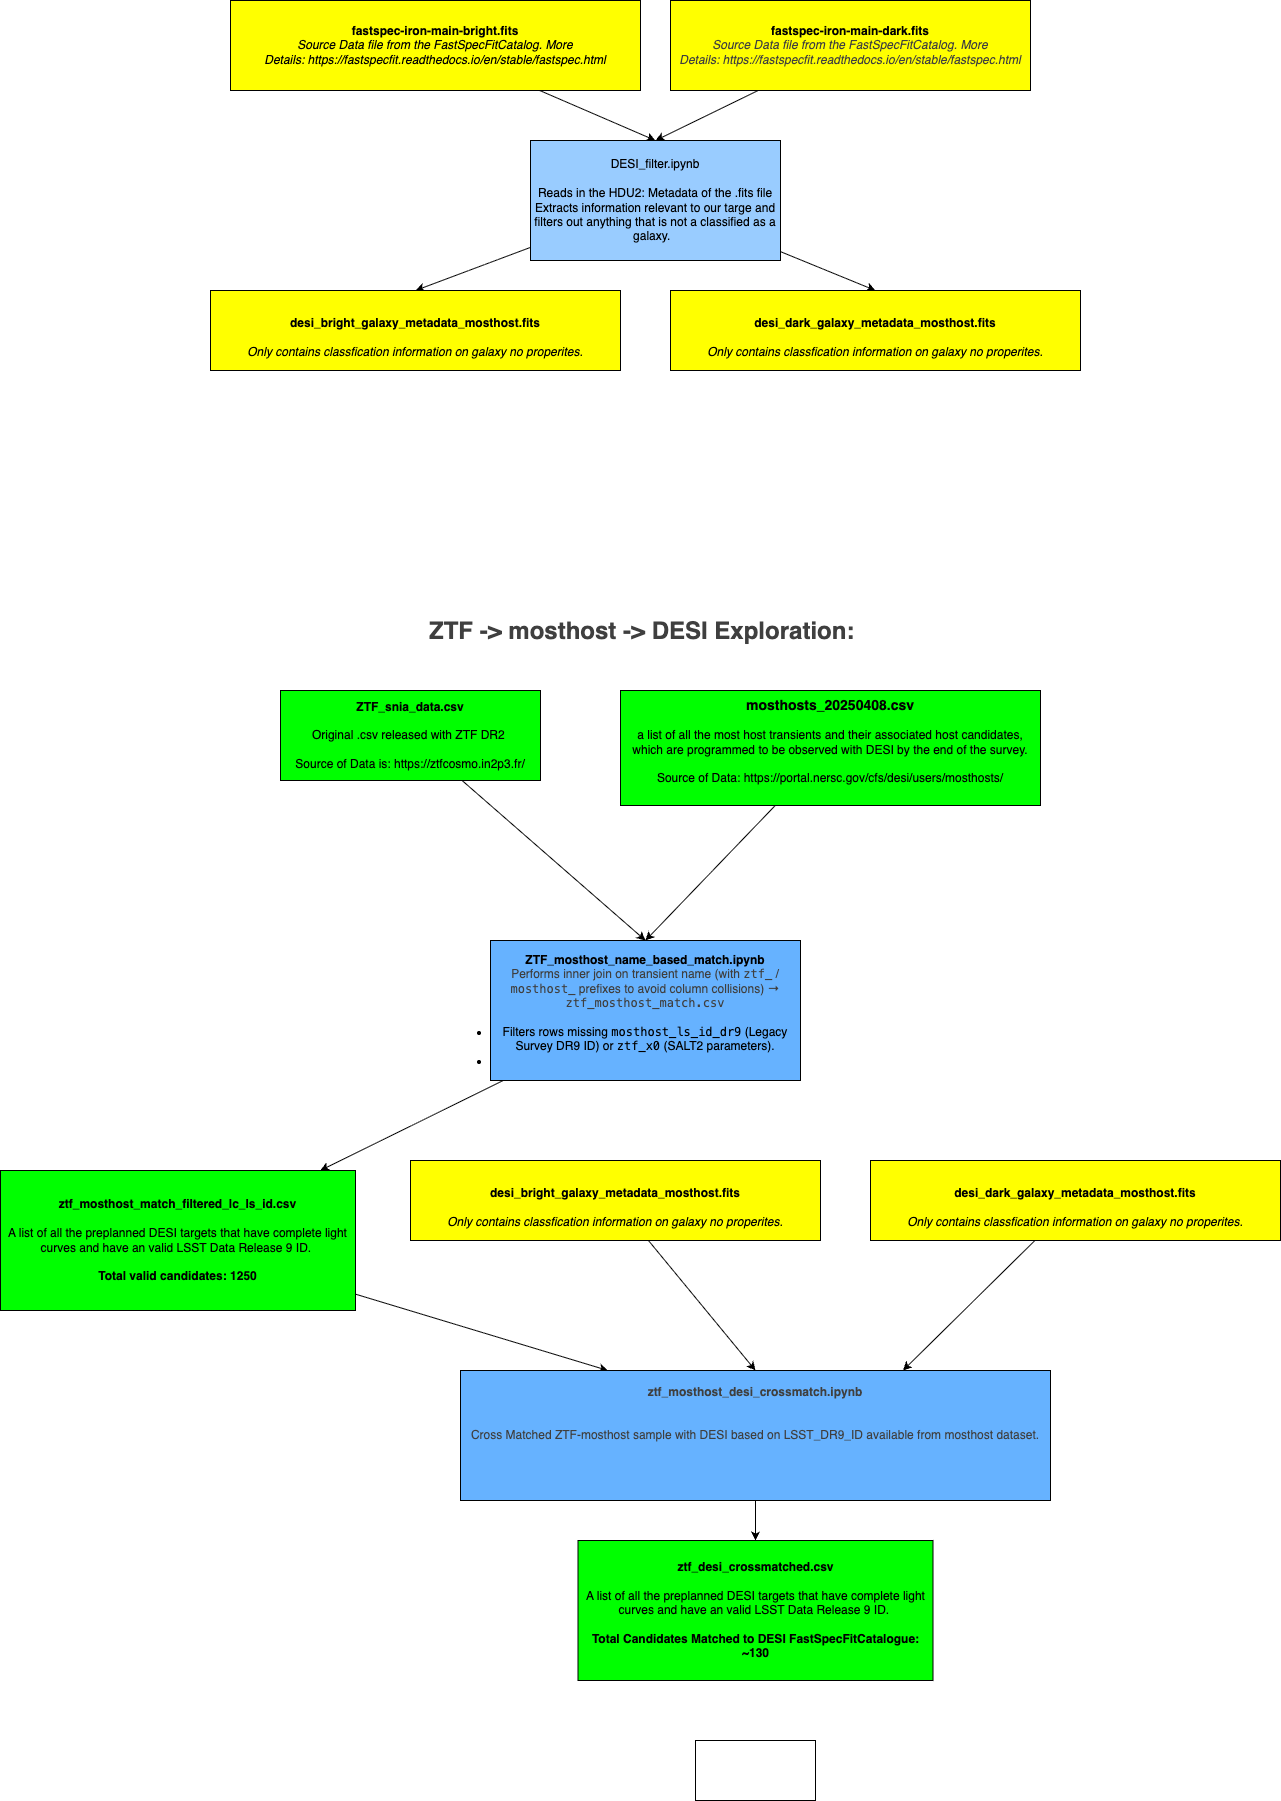

The diagram above was exported from draw.io. Its source (the exported page's mxGraphModel, read from the mxfile embedded in the PNG):
<mxGraphModel dx="2606" dy="973" grid="1" gridSize="10" guides="1" tooltips="1" connect="1" arrows="1" fold="1" page="1" pageScale="1" pageWidth="850" pageHeight="1100" math="0" shadow="0">
  <root>
    <mxCell id="0" />
    <mxCell id="1" parent="0" />
    <mxCell id="20" value="" style="edgeStyle=none;html=1;entryX=0.5;entryY=0;entryDx=0;entryDy=0;" edge="1" parent="1" source="2" target="4">
      <mxGeometry relative="1" as="geometry" />
    </mxCell>
    <mxCell id="2" value="&lt;b&gt;fastspec-iron-main-bright.fits&lt;/b&gt;&lt;div&gt;&lt;i&gt;Source Data file from the FastSpecFitCatalog. More Details:&amp;nbsp;&lt;a href=&quot;https://fastspecfit.readthedocs.io/en/stable/fastspec.html&quot;&gt;https://fastspecfit.readthedocs.io/en/stable/fastspec.html&lt;/a&gt;&lt;/i&gt;&lt;/div&gt;" style="rounded=0;whiteSpace=wrap;html=1;fillColor=#FFFF00;" vertex="1" parent="1">
      <mxGeometry x="30" y="50" width="410" height="90" as="geometry" />
    </mxCell>
    <mxCell id="19" value="" style="edgeStyle=none;html=1;entryX=0.5;entryY=0;entryDx=0;entryDy=0;" edge="1" parent="1" source="3" target="4">
      <mxGeometry relative="1" as="geometry" />
    </mxCell>
    <mxCell id="3" value="&lt;b&gt;fastspec-iron-main-dark.fits&lt;/b&gt;&lt;div&gt;&lt;i style=&quot;color: rgb(63, 63, 63); scrollbar-color: rgb(226, 226, 226) rgb(251, 251, 251);&quot;&gt;Source Data file from the FastSpecFitCatalog. More Details:&amp;nbsp;&lt;a style=&quot;color: rgb(63, 63, 63); scrollbar-color: rgb(226, 226, 226) rgb(251, 251, 251);&quot; href=&quot;https://fastspecfit.readthedocs.io/en/stable/fastspec.html&quot;&gt;https://fastspecfit.readthedocs.io/en/stable/fastspec.html&lt;/a&gt;&lt;/i&gt;&lt;/div&gt;" style="rounded=0;whiteSpace=wrap;html=1;fillColor=#FFFF00;" vertex="1" parent="1">
      <mxGeometry x="470" y="50" width="360" height="90" as="geometry" />
    </mxCell>
    <mxCell id="11" value="" style="edgeStyle=none;html=1;entryX=0.5;entryY=0;entryDx=0;entryDy=0;" edge="1" parent="1" source="4" target="10">
      <mxGeometry relative="1" as="geometry" />
    </mxCell>
    <mxCell id="12" value="" style="edgeStyle=none;html=1;entryX=0.5;entryY=0;entryDx=0;entryDy=0;" edge="1" parent="1" source="4" target="9">
      <mxGeometry relative="1" as="geometry" />
    </mxCell>
    <mxCell id="4" value="DESI_filter.ipynb&lt;div&gt;&lt;br&gt;&lt;/div&gt;&lt;div&gt;Reads in the HDU2: Metadata of the .fits file&lt;/div&gt;&lt;div&gt;Extracts information relevant to our targe and filters out anything that is not a classified as a galaxy.&amp;nbsp;&lt;span style=&quot;background-color: transparent; color: rgb(63, 63, 63);&quot;&gt;&amp;nbsp;&lt;/span&gt;&lt;/div&gt;" style="rounded=0;whiteSpace=wrap;html=1;fillColor=#99CCFF;" vertex="1" parent="1">
      <mxGeometry x="330" y="190" width="250" height="120" as="geometry" />
    </mxCell>
    <mxCell id="9" value="&lt;div style=&quot;text-align: start;&quot;&gt;&lt;font face=&quot;monospace&quot;&gt;&lt;span style=&quot;font-size: 0px; text-wrap-mode: nowrap;&quot;&gt;desi_bright_galaxy_metadata_mosthost.fits&lt;/span&gt;&lt;/font&gt;&lt;span style=&quot;background-color: transparent; text-align: center; font-size: 0px; text-wrap-mode: nowrap;&quot;&gt;&lt;font face=&quot;monospace&quot;&gt;&quot;TARGETID&quot;,&quot;LS_ID&quot;,&quot;SPECTYPE&quot;, &quot;RA&quot;, &quot;DEC&quot;, &quot;DESI_TARGET&quot;, &quot;Z&quot;, &quot;ZWARN&quot;, &quot;SURVEY&quot;&lt;/font&gt;&lt;/span&gt;&lt;/div&gt;&lt;div&gt;&lt;b style=&quot;&quot;&gt;desi_bright_galaxy_metadata_mosthost.fits&lt;/b&gt;&lt;/div&gt;&lt;div&gt;&lt;b style=&quot;&quot;&gt;&lt;br&gt;&lt;/b&gt;&lt;/div&gt;&lt;div&gt;&lt;i&gt;Only contains classfication information on galaxy no properites.&lt;/i&gt;&lt;/div&gt;" style="rounded=0;whiteSpace=wrap;html=1;fillColor=#FFFF00;" vertex="1" parent="1">
      <mxGeometry x="10" y="340" width="410" height="80" as="geometry" />
    </mxCell>
    <mxCell id="10" value="&lt;div style=&quot;text-align: start;&quot;&gt;&lt;font face=&quot;monospace&quot;&gt;&lt;span style=&quot;font-size: 0px; text-wrap-mode: nowrap;&quot;&gt;desi_bright_galaxy_metadata_mosthost.fits&lt;/span&gt;&lt;/font&gt;&lt;span style=&quot;background-color: transparent; text-align: center; font-size: 0px; text-wrap-mode: nowrap;&quot;&gt;&lt;font face=&quot;monospace&quot;&gt;&quot;TARGETID&quot;,&quot;LS_ID&quot;,&quot;SPECTYPE&quot;, &quot;RA&quot;, &quot;DEC&quot;, &quot;DESI_TARGET&quot;, &quot;Z&quot;, &quot;ZWARN&quot;, &quot;SURVEY&quot;&lt;/font&gt;&lt;/span&gt;&lt;/div&gt;&lt;div&gt;&lt;b style=&quot;&quot;&gt;desi_dark_galaxy_metadata_mosthost.fits&lt;/b&gt;&lt;/div&gt;&lt;div&gt;&lt;b style=&quot;&quot;&gt;&lt;br&gt;&lt;/b&gt;&lt;/div&gt;&lt;div&gt;&lt;i&gt;Only contains classfication information on galaxy no properites.&lt;/i&gt;&lt;/div&gt;" style="rounded=0;whiteSpace=wrap;html=1;fillColor=#FFFF00;" vertex="1" parent="1">
      <mxGeometry x="470" y="340" width="410" height="80" as="geometry" />
    </mxCell>
    <mxCell id="24" value="" style="edgeStyle=none;html=1;entryX=0.5;entryY=0;entryDx=0;entryDy=0;" edge="1" parent="1" source="21" target="23">
      <mxGeometry relative="1" as="geometry" />
    </mxCell>
    <mxCell id="21" value="&lt;b&gt;ZTF_snia_data.csv&lt;/b&gt;&lt;div&gt;&lt;br&gt;&lt;/div&gt;&lt;div&gt;Original .csv released with ZTF DR2&lt;span style=&quot;color: rgb(63, 63, 63); background-color: transparent;&quot;&gt;&amp;nbsp;&lt;/span&gt;&lt;/div&gt;&lt;div&gt;&lt;br&gt;&lt;/div&gt;&lt;div&gt;Source of Data is:&amp;nbsp;https://ztfcosmo.in2p3.fr/&lt;/div&gt;" style="rounded=0;whiteSpace=wrap;html=1;fillColor=#00FF00;" vertex="1" parent="1">
      <mxGeometry x="80" y="740" width="260" height="90" as="geometry" />
    </mxCell>
    <mxCell id="25" value="" style="edgeStyle=none;html=1;entryX=0.5;entryY=0;entryDx=0;entryDy=0;" edge="1" parent="1" source="22" target="23">
      <mxGeometry relative="1" as="geometry" />
    </mxCell>
    <mxCell id="22" value="&lt;font style=&quot;&quot;&gt;&lt;b&gt;&lt;span style=&quot;font-size: 14px;&quot;&gt;mosthosts_20250408.csv&lt;/span&gt;&lt;br&gt;&lt;/b&gt;&lt;br&gt;&lt;div&gt;a list of all the most host transients and their associated host candidates, which are programmed to be observed with DESI by the end of the survey.&lt;/div&gt;&lt;div&gt;&lt;br&gt;&lt;/div&gt;&lt;font style=&quot;font-size: 12px;&quot;&gt;Source of Data: https://portal.nersc.gov/cfs/desi/users/mosthosts/&lt;br&gt;&lt;/font&gt;&lt;br&gt;&lt;/font&gt;" style="rounded=0;whiteSpace=wrap;html=1;fillColor=#00FF00;" vertex="1" parent="1">
      <mxGeometry x="420" y="740" width="420" height="115" as="geometry" />
    </mxCell>
    <mxCell id="27" value="" style="edgeStyle=none;html=1;" edge="1" parent="1" source="23" target="26">
      <mxGeometry relative="1" as="geometry" />
    </mxCell>
    <mxCell id="23" value="&lt;b&gt;ZTF_mosthost_name_based_match.ipynb&lt;/b&gt;&lt;div&gt;&lt;span style=&quot;color: rgb(63, 63, 63); background-color: transparent;&quot;&gt;Performs inner join&lt;/span&gt;&lt;span style=&quot;color: rgb(63, 63, 63); background-color: transparent;&quot;&gt; on transient name (with &lt;/span&gt;&lt;code style=&quot;color: rgb(63, 63, 63);&quot; class=&quot;bg-text-200/5 border border-0.5 border-border-300 text-danger-000 whitespace-pre-wrap rounded-[0.4rem] px-1 py-px text-[0.9rem]&quot;&gt;ztf_&lt;/code&gt;&lt;span style=&quot;color: rgb(63, 63, 63); background-color: transparent;&quot;&gt; / &lt;/span&gt;&lt;code style=&quot;color: rgb(63, 63, 63);&quot; class=&quot;bg-text-200/5 border border-0.5 border-border-300 text-danger-000 whitespace-pre-wrap rounded-[0.4rem] px-1 py-px text-[0.9rem]&quot;&gt;mosthost_&lt;/code&gt;&lt;span style=&quot;color: rgb(63, 63, 63); background-color: transparent;&quot;&gt; prefixes to avoid column collisions) → &lt;/span&gt;&lt;code style=&quot;color: rgb(63, 63, 63);&quot; class=&quot;bg-text-200/5 border border-0.5 border-border-300 text-danger-000 whitespace-pre-wrap rounded-[0.4rem] px-1 py-px text-[0.9rem]&quot;&gt;ztf_mosthost_match.csv&lt;/code&gt;&lt;div&gt;&lt;br&gt;&lt;li class=&quot;whitespace-normal break-words pl-2&quot;&gt;Filters rows missing &lt;code class=&quot;bg-text-200/5 border border-0.5 border-border-300 text-danger-000 whitespace-pre-wrap rounded-[0.4rem] px-1 py-px text-[0.9rem]&quot;&gt;mosthost_ls_id_dr9&lt;/code&gt; (Legacy Survey DR9 ID) or &lt;code class=&quot;bg-text-200/5 border border-0.5 border-border-300 text-danger-000 whitespace-pre-wrap rounded-[0.4rem] px-1 py-px text-[0.9rem]&quot;&gt;ztf_x0&lt;/code&gt; (SALT2 parameters).&lt;/li&gt;&lt;li class=&quot;whitespace-normal break-words pl-2&quot;&gt;&lt;br&gt;&lt;/li&gt;&lt;/div&gt;&lt;/div&gt;" style="rounded=0;whiteSpace=wrap;html=1;fillColor=#66B2FF;" vertex="1" parent="1">
      <mxGeometry x="290" y="990" width="310" height="140" as="geometry" />
    </mxCell>
    <mxCell id="32" value="" style="edgeStyle=none;html=1;entryX=0.25;entryY=0;entryDx=0;entryDy=0;" edge="1" parent="1" source="26" target="31">
      <mxGeometry relative="1" as="geometry" />
    </mxCell>
    <mxCell id="26" value="&lt;div&gt;&lt;b&gt;ztf_mosthost_match_filtered_lc_ls_id.csv&lt;/b&gt;&lt;/div&gt;&lt;div&gt;&lt;br&gt;&lt;/div&gt;&lt;div&gt;A list of all the preplanned DESI targets that have complete light curves and have an valid LSST Data Release 9 ID.&amp;nbsp;&lt;br&gt;&lt;br&gt;&lt;b&gt;Total valid candidates: 1250&lt;/b&gt;&lt;/div&gt;" style="rounded=0;whiteSpace=wrap;html=1;fillColor=#00FF00;" vertex="1" parent="1">
      <mxGeometry x="-200" y="1220" width="355" height="140" as="geometry" />
    </mxCell>
    <mxCell id="33" value="" style="edgeStyle=none;html=1;entryX=0.5;entryY=0;entryDx=0;entryDy=0;" edge="1" parent="1" source="28" target="31">
      <mxGeometry relative="1" as="geometry" />
    </mxCell>
    <mxCell id="28" value="&lt;div style=&quot;text-align: start;&quot;&gt;&lt;font face=&quot;monospace&quot;&gt;&lt;span style=&quot;font-size: 0px; text-wrap-mode: nowrap;&quot;&gt;desi_bright_galaxy_metadata_mosthost.fits&lt;/span&gt;&lt;/font&gt;&lt;span style=&quot;background-color: transparent; text-align: center; font-size: 0px; text-wrap-mode: nowrap;&quot;&gt;&lt;font face=&quot;monospace&quot;&gt;&quot;TARGETID&quot;,&quot;LS_ID&quot;,&quot;SPECTYPE&quot;, &quot;RA&quot;, &quot;DEC&quot;, &quot;DESI_TARGET&quot;, &quot;Z&quot;, &quot;ZWARN&quot;, &quot;SURVEY&quot;&lt;/font&gt;&lt;/span&gt;&lt;/div&gt;&lt;div&gt;&lt;b style=&quot;&quot;&gt;desi_bright_galaxy_metadata_mosthost.fits&lt;/b&gt;&lt;/div&gt;&lt;div&gt;&lt;b style=&quot;&quot;&gt;&lt;br&gt;&lt;/b&gt;&lt;/div&gt;&lt;div&gt;&lt;i&gt;Only contains classfication information on galaxy no properites.&lt;/i&gt;&lt;/div&gt;" style="rounded=0;whiteSpace=wrap;html=1;fillColor=#FFFF00;" vertex="1" parent="1">
      <mxGeometry x="210" y="1210" width="410" height="80" as="geometry" />
    </mxCell>
    <mxCell id="34" value="" style="edgeStyle=none;html=1;entryX=0.75;entryY=0;entryDx=0;entryDy=0;" edge="1" parent="1" source="29" target="31">
      <mxGeometry relative="1" as="geometry" />
    </mxCell>
    <mxCell id="29" value="&lt;div style=&quot;text-align: start;&quot;&gt;&lt;font face=&quot;monospace&quot;&gt;&lt;span style=&quot;font-size: 0px; text-wrap-mode: nowrap;&quot;&gt;desi_bright_galaxy_metadata_mosthost.fits&lt;/span&gt;&lt;/font&gt;&lt;span style=&quot;background-color: transparent; text-align: center; font-size: 0px; text-wrap-mode: nowrap;&quot;&gt;&lt;font face=&quot;monospace&quot;&gt;&quot;TARGETID&quot;,&quot;LS_ID&quot;,&quot;SPECTYPE&quot;, &quot;RA&quot;, &quot;DEC&quot;, &quot;DESI_TARGET&quot;, &quot;Z&quot;, &quot;ZWARN&quot;, &quot;SURVEY&quot;&lt;/font&gt;&lt;/span&gt;&lt;/div&gt;&lt;div&gt;&lt;b style=&quot;&quot;&gt;desi_dark_galaxy_metadata_mosthost.fits&lt;/b&gt;&lt;/div&gt;&lt;div&gt;&lt;b style=&quot;&quot;&gt;&lt;br&gt;&lt;/b&gt;&lt;/div&gt;&lt;div&gt;&lt;i&gt;Only contains classfication information on galaxy no properites.&lt;/i&gt;&lt;/div&gt;" style="rounded=0;whiteSpace=wrap;html=1;fillColor=#FFFF00;" vertex="1" parent="1">
      <mxGeometry x="670" y="1210" width="410" height="80" as="geometry" />
    </mxCell>
    <mxCell id="37" value="" style="edgeStyle=none;html=1;" edge="1" parent="1" source="31" target="36">
      <mxGeometry relative="1" as="geometry" />
    </mxCell>
    <mxCell id="31" value="&lt;div&gt;&lt;span style=&quot;background-color: transparent; color: rgb(63, 63, 63);&quot;&gt;&lt;b&gt;ztf_mosthost_desi_crossmatch.ipynb&lt;/b&gt;&lt;/span&gt;&lt;/div&gt;&lt;div&gt;&lt;span style=&quot;background-color: transparent; color: rgb(63, 63, 63);&quot;&gt;&lt;b&gt;&lt;br&gt;&lt;/b&gt;&lt;/span&gt;&lt;/div&gt;&lt;div&gt;&lt;span style=&quot;background-color: transparent; color: rgb(63, 63, 63);&quot;&gt;&lt;b&gt;&lt;br&gt;&lt;/b&gt;&lt;/span&gt;&lt;/div&gt;&lt;div&gt;&lt;span style=&quot;background-color: transparent; color: rgb(63, 63, 63);&quot;&gt;Cross Matched ZTF-mosthost sample with DESI based on LSST_DR9_ID available from mosthost dataset.&lt;/span&gt;&lt;/div&gt;&lt;div&gt;&lt;span style=&quot;background-color: transparent; color: rgb(63, 63, 63);&quot;&gt;&lt;br&gt;&lt;/span&gt;&lt;/div&gt;&lt;div&gt;&lt;span style=&quot;background-color: transparent; color: rgb(63, 63, 63);&quot;&gt;&lt;br&gt;&lt;/span&gt;&lt;/div&gt;&lt;div&gt;&lt;br&gt;&lt;/div&gt;" style="rounded=0;whiteSpace=wrap;html=1;fillColor=#66B2FF;" vertex="1" parent="1">
      <mxGeometry x="260" y="1420" width="590" height="130" as="geometry" />
    </mxCell>
    <mxCell id="36" value="&lt;div&gt;&lt;b&gt;ztf_desi_crossmatched.csv&lt;/b&gt;&lt;/div&gt;&lt;div&gt;&lt;b&gt;&lt;br&gt;&lt;/b&gt;&lt;/div&gt;&lt;div&gt;A list of all the preplanned DESI targets that have complete light curves and have an valid LSST Data Release 9 ID.&amp;nbsp;&lt;br&gt;&lt;br&gt;&lt;b&gt;Total Candidates Matched to DESI FastSpecFitCatalogue: ~130&lt;/b&gt;&lt;/div&gt;" style="rounded=0;whiteSpace=wrap;html=1;fillColor=#00FF00;" vertex="1" parent="1">
      <mxGeometry x="377.5" y="1590" width="355" height="140" as="geometry" />
    </mxCell>
    <mxCell id="38" value="" style="rounded=0;whiteSpace=wrap;html=1;" vertex="1" parent="1">
      <mxGeometry x="495" y="1790" width="120" height="60" as="geometry" />
    </mxCell>
    <mxCell id="39" value="&lt;h1 style=&quot;margin-top: 0px;&quot;&gt;&lt;span style=&quot;color: rgb(63, 63, 63); background-color: transparent;&quot;&gt;ZTF -&amp;gt; mosthost -&amp;gt; DESI Exploration:&lt;/span&gt;&lt;/h1&gt;&lt;h1 style=&quot;margin-top: 0px;&quot;&gt;&lt;span style=&quot;color: rgb(63, 63, 63); background-color: transparent; font-size: 12px; font-weight: normal;&quot;&gt;.&lt;/span&gt;&lt;/h1&gt;" style="text;html=1;whiteSpace=wrap;overflow=hidden;rounded=0;" vertex="1" parent="1">
      <mxGeometry x="227.5" y="660" width="505" height="40" as="geometry" />
    </mxCell>
  </root>
</mxGraphModel>